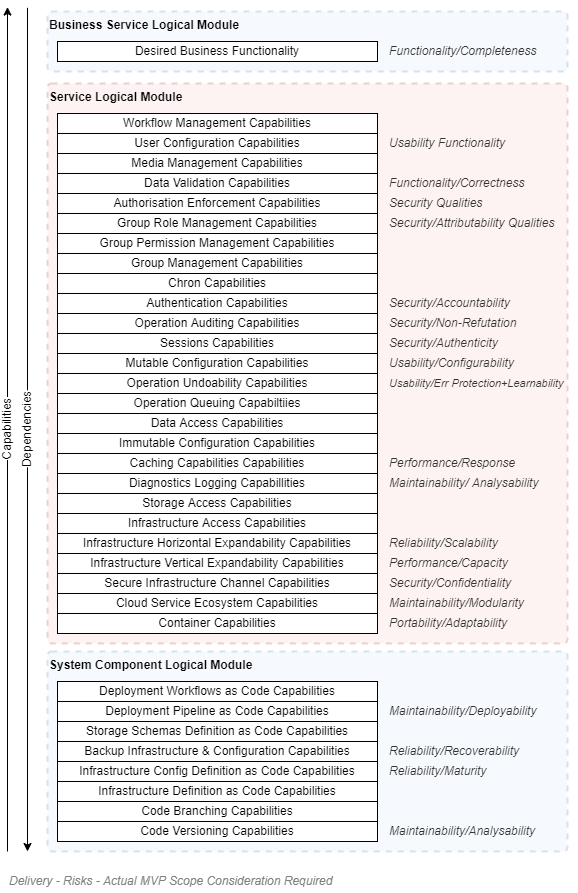

The diagram above was exported from draw.io. Its source (the exported page's mxGraphModel, read from the mxfile embedded in the PNG):
<mxGraphModel dx="782" dy="549" grid="1" gridSize="10" guides="1" tooltips="1" connect="1" arrows="1" fold="1" page="1" pageScale="1" pageWidth="827" pageHeight="1169" math="0" shadow="0">
  <root>
    <mxCell id="-BrajJWMdlDlLLLegIw4-0" />
    <mxCell id="-BrajJWMdlDlLLLegIw4-1" parent="-BrajJWMdlDlLLLegIw4-0" />
    <mxCell id="-BrajJWMdlDlLLLegIw4-4" value="Service Logical Module" style="rounded=1;whiteSpace=wrap;html=1;fontSize=12;fillColor=#f8cecc;opacity=25;align=left;strokeWidth=2;dashed=1;absoluteArcSize=1;arcSize=8;container=1;collapsible=0;recursiveResize=0;verticalAlign=top;strokeColor=#b85450;fontStyle=1" parent="-BrajJWMdlDlLLLegIw4-1" vertex="1">
      <mxGeometry x="160" y="232" width="520" height="560" as="geometry" />
    </mxCell>
    <mxCell id="-BrajJWMdlDlLLLegIw4-5" value="Authorisation Enforcement Capabilities" style="rounded=0;whiteSpace=wrap;html=1;fontSize=12;fillColor=#ffffff;gradientColor=none;align=center;" parent="-BrajJWMdlDlLLLegIw4-4" vertex="1">
      <mxGeometry x="10" y="110" width="320" height="20" as="geometry" />
    </mxCell>
    <mxCell id="-BrajJWMdlDlLLLegIw4-6" value="Authentication&amp;nbsp;Capabilities" style="rounded=0;whiteSpace=wrap;html=1;fontSize=12;fillColor=#ffffff;gradientColor=none;align=center;" parent="-BrajJWMdlDlLLLegIw4-4" vertex="1">
      <mxGeometry x="10" y="210" width="320" height="20" as="geometry" />
    </mxCell>
    <mxCell id="-BrajJWMdlDlLLLegIw4-7" value="Sessions&amp;nbsp;Capabilities" style="rounded=0;whiteSpace=wrap;html=1;fontSize=12;fillColor=#ffffff;gradientColor=none;align=center;" parent="-BrajJWMdlDlLLLegIw4-4" vertex="1">
      <mxGeometry x="10" y="250" width="320" height="20" as="geometry" />
    </mxCell>
    <mxCell id="-BrajJWMdlDlLLLegIw4-8" value="Operation Auditing&amp;nbsp;Capabilities" style="rounded=0;whiteSpace=wrap;html=1;fontSize=12;fillColor=#ffffff;gradientColor=none;align=center;" parent="-BrajJWMdlDlLLLegIw4-4" vertex="1">
      <mxGeometry x="10" y="230" width="320" height="20" as="geometry" />
    </mxCell>
    <mxCell id="-BrajJWMdlDlLLLegIw4-9" value="Data Access&amp;nbsp;Capabilities" style="rounded=0;whiteSpace=wrap;html=1;fontSize=12;fillColor=#ffffff;gradientColor=none;align=center;" parent="-BrajJWMdlDlLLLegIw4-4" vertex="1">
      <mxGeometry x="10" y="330" width="320" height="20" as="geometry" />
    </mxCell>
    <mxCell id="-BrajJWMdlDlLLLegIw4-10" value="Data Validation&amp;nbsp;Capabilities" style="rounded=0;whiteSpace=wrap;html=1;fontSize=12;fillColor=#ffffff;gradientColor=none;align=center;" parent="-BrajJWMdlDlLLLegIw4-4" vertex="1">
      <mxGeometry x="10" y="90" width="320" height="20" as="geometry" />
    </mxCell>
    <mxCell id="-BrajJWMdlDlLLLegIw4-11" value="Infrastructure Access&amp;nbsp;Capabilities" style="rounded=0;whiteSpace=wrap;html=1;fontSize=12;fillColor=#ffffff;gradientColor=none;align=center;" parent="-BrajJWMdlDlLLLegIw4-4" vertex="1">
      <mxGeometry x="10" y="430" width="320" height="20" as="geometry" />
    </mxCell>
    <mxCell id="-BrajJWMdlDlLLLegIw4-12" value="Immutable Configuration&amp;nbsp;Capabilities" style="rounded=0;whiteSpace=wrap;html=1;fontSize=12;fillColor=#ffffff;gradientColor=none;align=center;" parent="-BrajJWMdlDlLLLegIw4-4" vertex="1">
      <mxGeometry x="10" y="350" width="320" height="20" as="geometry" />
    </mxCell>
    <mxCell id="-BrajJWMdlDlLLLegIw4-13" value="Mutable Configuration&amp;nbsp;Capabilities" style="rounded=0;whiteSpace=wrap;html=1;fontSize=12;fillColor=#ffffff;gradientColor=none;align=center;" parent="-BrajJWMdlDlLLLegIw4-4" vertex="1">
      <mxGeometry x="10" y="270" width="320" height="20" as="geometry" />
    </mxCell>
    <mxCell id="-BrajJWMdlDlLLLegIw4-14" value="User Configuration Capabilities" style="rounded=0;whiteSpace=wrap;html=1;fontSize=12;fillColor=#ffffff;gradientColor=none;align=center;" parent="-BrajJWMdlDlLLLegIw4-4" vertex="1">
      <mxGeometry x="10" y="50" width="320" height="20" as="geometry" />
    </mxCell>
    <mxCell id="-BrajJWMdlDlLLLegIw4-15" value="Group Role Management&amp;nbsp;Capabilities" style="rounded=0;whiteSpace=wrap;html=1;fontSize=12;fillColor=#ffffff;gradientColor=none;align=center;" parent="-BrajJWMdlDlLLLegIw4-4" vertex="1">
      <mxGeometry x="10" y="130" width="320" height="20" as="geometry" />
    </mxCell>
    <mxCell id="-BrajJWMdlDlLLLegIw4-16" value="Group Permission Management&amp;nbsp;Capabilities" style="rounded=0;whiteSpace=wrap;html=1;fontSize=12;fillColor=#ffffff;gradientColor=none;align=center;" parent="-BrajJWMdlDlLLLegIw4-4" vertex="1">
      <mxGeometry x="10" y="150" width="320" height="20" as="geometry" />
    </mxCell>
    <mxCell id="-BrajJWMdlDlLLLegIw4-17" value="Caching Capabilities&amp;nbsp;Capabilities" style="rounded=0;whiteSpace=wrap;html=1;fontSize=12;fillColor=#ffffff;gradientColor=none;align=center;" parent="-BrajJWMdlDlLLLegIw4-4" vertex="1">
      <mxGeometry x="10" y="370" width="320" height="20" as="geometry" />
    </mxCell>
    <mxCell id="-BrajJWMdlDlLLLegIw4-18" value="Usability Functionality" style="rounded=0;whiteSpace=wrap;html=1;fontSize=12;align=left;fontColor=#333333;strokeColor=none;fillColor=none;fontStyle=2" parent="-BrajJWMdlDlLLLegIw4-4" vertex="1">
      <mxGeometry x="340" y="50" width="180" height="20" as="geometry" />
    </mxCell>
    <mxCell id="-BrajJWMdlDlLLLegIw4-19" value="Security/Attributability Qualities" style="rounded=0;whiteSpace=wrap;html=1;fontSize=12;align=left;fontColor=#333333;strokeColor=none;fillColor=none;fontStyle=2" parent="-BrajJWMdlDlLLLegIw4-4" vertex="1">
      <mxGeometry x="340" y="130" width="190" height="20" as="geometry" />
    </mxCell>
    <mxCell id="-BrajJWMdlDlLLLegIw4-20" value="Security Qualities" style="rounded=0;whiteSpace=wrap;html=1;fontSize=12;align=left;fontColor=#333333;strokeColor=none;fillColor=none;fontStyle=2" parent="-BrajJWMdlDlLLLegIw4-4" vertex="1">
      <mxGeometry x="340" y="110" width="190" height="20" as="geometry" />
    </mxCell>
    <mxCell id="-BrajJWMdlDlLLLegIw4-21" value="Security/Non-Refutation" style="rounded=0;whiteSpace=wrap;html=1;fontSize=12;align=left;fontColor=#333333;strokeColor=none;fillColor=none;fontStyle=2" parent="-BrajJWMdlDlLLLegIw4-4" vertex="1">
      <mxGeometry x="340" y="230" width="190" height="20" as="geometry" />
    </mxCell>
    <mxCell id="-BrajJWMdlDlLLLegIw4-22" value="Infrastructure Horizontal Expandability Capabilities" style="rounded=0;whiteSpace=wrap;html=1;fontSize=12;fillColor=#ffffff;gradientColor=none;align=center;" parent="-BrajJWMdlDlLLLegIw4-4" vertex="1">
      <mxGeometry x="10" y="450" width="320" height="20" as="geometry" />
    </mxCell>
    <mxCell id="-BrajJWMdlDlLLLegIw4-23" value="Infrastructure Vertical Expandability Capabilities" style="rounded=0;whiteSpace=wrap;html=1;fontSize=12;fillColor=#ffffff;gradientColor=none;align=center;" parent="-BrajJWMdlDlLLLegIw4-4" vertex="1">
      <mxGeometry x="10" y="470" width="320" height="20" as="geometry" />
    </mxCell>
    <mxCell id="-BrajJWMdlDlLLLegIw4-24" value="Secure Infrastructure Channel Capabilities" style="rounded=0;whiteSpace=wrap;html=1;fontSize=12;fillColor=#ffffff;gradientColor=none;align=center;" parent="-BrajJWMdlDlLLLegIw4-4" vertex="1">
      <mxGeometry x="10" y="490" width="320" height="20" as="geometry" />
    </mxCell>
    <mxCell id="-BrajJWMdlDlLLLegIw4-25" value="Security/Confidentiality" style="rounded=0;whiteSpace=wrap;html=1;fontSize=12;align=left;fontColor=#333333;strokeColor=none;fillColor=none;fontStyle=2" parent="-BrajJWMdlDlLLLegIw4-4" vertex="1">
      <mxGeometry x="340" y="490" width="190" height="20" as="geometry" />
    </mxCell>
    <mxCell id="-BrajJWMdlDlLLLegIw4-27" value="Functionality/Correctness" style="rounded=0;whiteSpace=wrap;html=1;fontSize=12;align=left;fontColor=#333333;strokeColor=none;fillColor=none;fontStyle=2" parent="-BrajJWMdlDlLLLegIw4-4" vertex="1">
      <mxGeometry x="340" y="90" width="190" height="20" as="geometry" />
    </mxCell>
    <mxCell id="-BrajJWMdlDlLLLegIw4-28" value="Cloud Service Ecosystem Capabilities" style="rounded=0;whiteSpace=wrap;html=1;fontSize=12;fillColor=#ffffff;gradientColor=none;align=center;" parent="-BrajJWMdlDlLLLegIw4-4" vertex="1">
      <mxGeometry x="10" y="510" width="320" height="20" as="geometry" />
    </mxCell>
    <mxCell id="-BrajJWMdlDlLLLegIw4-29" value="Maintainability/Modularity" style="rounded=0;whiteSpace=wrap;html=1;fontSize=12;align=left;fontColor=#333333;strokeColor=none;fillColor=none;fontStyle=2" parent="-BrajJWMdlDlLLLegIw4-4" vertex="1">
      <mxGeometry x="340" y="510" width="190" height="20" as="geometry" />
    </mxCell>
    <mxCell id="-BrajJWMdlDlLLLegIw4-30" value="Container Capabilities" style="rounded=0;whiteSpace=wrap;html=1;fontSize=12;fillColor=#ffffff;gradientColor=none;align=center;" parent="-BrajJWMdlDlLLLegIw4-4" vertex="1">
      <mxGeometry x="10" y="530" width="320" height="20" as="geometry" />
    </mxCell>
    <mxCell id="-BrajJWMdlDlLLLegIw4-31" value="Portability/Adaptability" style="rounded=0;whiteSpace=wrap;html=1;fontSize=12;align=left;fontColor=#333333;strokeColor=none;fillColor=none;fontStyle=2" parent="-BrajJWMdlDlLLLegIw4-4" vertex="1">
      <mxGeometry x="340" y="530" width="190" height="20" as="geometry" />
    </mxCell>
    <mxCell id="-BrajJWMdlDlLLLegIw4-32" value="Storage Access Capabilities" style="rounded=0;whiteSpace=wrap;html=1;fontSize=12;fillColor=#ffffff;gradientColor=none;align=center;" parent="-BrajJWMdlDlLLLegIw4-4" vertex="1">
      <mxGeometry x="10" y="410" width="320" height="20" as="geometry" />
    </mxCell>
    <mxCell id="-BrajJWMdlDlLLLegIw4-33" value="Diagnostics Logging Capabillities" style="rounded=0;whiteSpace=wrap;html=1;fontSize=12;fillColor=#ffffff;gradientColor=none;align=center;" parent="-BrajJWMdlDlLLLegIw4-4" vertex="1">
      <mxGeometry x="10" y="390" width="320" height="20" as="geometry" />
    </mxCell>
    <mxCell id="-BrajJWMdlDlLLLegIw4-34" value="Maintainability/ Analysability" style="rounded=0;whiteSpace=wrap;html=1;fontSize=12;align=left;fontColor=#333333;strokeColor=none;fillColor=none;fontStyle=2" parent="-BrajJWMdlDlLLLegIw4-4" vertex="1">
      <mxGeometry x="340" y="390" width="190" height="20" as="geometry" />
    </mxCell>
    <mxCell id="-BrajJWMdlDlLLLegIw4-35" value="Chron Capabilities" style="rounded=0;whiteSpace=wrap;html=1;fontSize=12;fillColor=#ffffff;gradientColor=none;align=center;" parent="-BrajJWMdlDlLLLegIw4-4" vertex="1">
      <mxGeometry x="10" y="190" width="320" height="20" as="geometry" />
    </mxCell>
    <mxCell id="-BrajJWMdlDlLLLegIw4-36" value="Operation Queuing Capabiltiies" style="rounded=0;whiteSpace=wrap;html=1;fontSize=12;fillColor=#ffffff;gradientColor=none;align=center;" parent="-BrajJWMdlDlLLLegIw4-4" vertex="1">
      <mxGeometry x="10" y="310" width="320" height="20" as="geometry" />
    </mxCell>
    <mxCell id="-BrajJWMdlDlLLLegIw4-37" value="Group Management Capabilities" style="rounded=0;whiteSpace=wrap;html=1;fontSize=12;fillColor=#ffffff;gradientColor=none;align=center;" parent="-BrajJWMdlDlLLLegIw4-4" vertex="1">
      <mxGeometry x="10" y="170" width="320" height="20" as="geometry" />
    </mxCell>
    <mxCell id="-BrajJWMdlDlLLLegIw4-38" value="Workflow Management Capabilities" style="rounded=0;whiteSpace=wrap;html=1;fontSize=12;fillColor=#ffffff;gradientColor=none;align=center;" parent="-BrajJWMdlDlLLLegIw4-4" vertex="1">
      <mxGeometry x="10" y="30" width="320" height="20" as="geometry" />
    </mxCell>
    <mxCell id="-BrajJWMdlDlLLLegIw4-39" value="Operation Undoability Capabilities" style="rounded=0;whiteSpace=wrap;html=1;fontSize=12;fillColor=#ffffff;gradientColor=none;align=center;" parent="-BrajJWMdlDlLLLegIw4-4" vertex="1">
      <mxGeometry x="10" y="290" width="320" height="20" as="geometry" />
    </mxCell>
    <mxCell id="-BrajJWMdlDlLLLegIw4-41" value="Media Management Capabilities" style="rounded=0;whiteSpace=wrap;html=1;fontSize=12;fillColor=#ffffff;gradientColor=none;align=center;" parent="-BrajJWMdlDlLLLegIw4-4" vertex="1">
      <mxGeometry x="10" y="70" width="320" height="20" as="geometry" />
    </mxCell>
    <mxCell id="5X5S7UixBznpLlpwAYRu-4" value="Performance/Capacity" style="rounded=0;whiteSpace=wrap;html=1;fontSize=12;align=left;fontColor=#333333;strokeColor=none;fillColor=none;fontStyle=2" parent="-BrajJWMdlDlLLLegIw4-4" vertex="1">
      <mxGeometry x="340" y="470" width="190" height="20" as="geometry" />
    </mxCell>
    <mxCell id="5X5S7UixBznpLlpwAYRu-5" value="Reliability/Scalability" style="rounded=0;whiteSpace=wrap;html=1;fontSize=12;align=left;fontColor=#333333;strokeColor=none;fillColor=none;fontStyle=2" parent="-BrajJWMdlDlLLLegIw4-4" vertex="1">
      <mxGeometry x="340" y="450" width="190" height="20" as="geometry" />
    </mxCell>
    <mxCell id="5X5S7UixBznpLlpwAYRu-12" value="Performance/Response" style="rounded=0;whiteSpace=wrap;html=1;fontSize=12;align=left;fontColor=#333333;strokeColor=none;fillColor=none;fontStyle=2" parent="-BrajJWMdlDlLLLegIw4-4" vertex="1">
      <mxGeometry x="340" y="370" width="190" height="20" as="geometry" />
    </mxCell>
    <mxCell id="5X5S7UixBznpLlpwAYRu-3" value="Usability/Configurability" style="rounded=0;whiteSpace=wrap;html=1;fontSize=12;align=left;fontColor=#333333;strokeColor=none;fillColor=none;fontStyle=2" parent="-BrajJWMdlDlLLLegIw4-4" vertex="1">
      <mxGeometry x="340" y="270" width="190" height="20" as="geometry" />
    </mxCell>
    <mxCell id="-BrajJWMdlDlLLLegIw4-40" value="&lt;font style=&quot;font-size: 11px&quot;&gt;Usability/Err Protection+Learnability&lt;/font&gt;" style="rounded=0;whiteSpace=wrap;html=1;fontSize=12;align=left;fontColor=#333333;strokeColor=none;fillColor=none;fontStyle=2" parent="-BrajJWMdlDlLLLegIw4-4" vertex="1">
      <mxGeometry x="340" y="290" width="190" height="20" as="geometry" />
    </mxCell>
    <mxCell id="5X5S7UixBznpLlpwAYRu-14" value="Security/Authenticity" style="rounded=0;whiteSpace=wrap;html=1;fontSize=12;align=left;fontColor=#333333;strokeColor=none;fillColor=none;fontStyle=2" parent="-BrajJWMdlDlLLLegIw4-4" vertex="1">
      <mxGeometry x="340" y="250" width="190" height="20" as="geometry" />
    </mxCell>
    <mxCell id="5X5S7UixBznpLlpwAYRu-13" value="Security/Accountability" style="rounded=0;whiteSpace=wrap;html=1;fontSize=12;align=left;fontColor=#333333;strokeColor=none;fillColor=none;fontStyle=2" parent="-BrajJWMdlDlLLLegIw4-4" vertex="1">
      <mxGeometry x="340" y="210" width="190" height="20" as="geometry" />
    </mxCell>
    <mxCell id="-BrajJWMdlDlLLLegIw4-43" value="Business Service Logical Module" style="rounded=1;whiteSpace=wrap;html=1;fontSize=12;fillColor=#dae8fc;opacity=25;align=left;strokeWidth=2;dashed=1;absoluteArcSize=1;arcSize=8;container=1;collapsible=0;recursiveResize=0;verticalAlign=top;strokeColor=#6c8ebf;fontStyle=1" parent="-BrajJWMdlDlLLLegIw4-1" vertex="1">
      <mxGeometry x="160" y="160" width="520" height="60" as="geometry" />
    </mxCell>
    <mxCell id="-BrajJWMdlDlLLLegIw4-44" value="Desired Business Functionality" style="rounded=0;whiteSpace=wrap;html=1;fontSize=12;fillColor=#ffffff;gradientColor=none;align=center;" parent="-BrajJWMdlDlLLLegIw4-43" vertex="1">
      <mxGeometry x="10" y="30" width="320" height="20" as="geometry" />
    </mxCell>
    <mxCell id="-BrajJWMdlDlLLLegIw4-45" value="Functionality/Completeness" style="rounded=0;whiteSpace=wrap;html=1;fontSize=12;align=left;fontColor=#333333;strokeColor=none;fillColor=none;fontStyle=2" parent="-BrajJWMdlDlLLLegIw4-43" vertex="1">
      <mxGeometry x="340" y="30" width="190" height="20" as="geometry" />
    </mxCell>
    <mxCell id="-BrajJWMdlDlLLLegIw4-46" value="System Component Logical Module" style="rounded=1;whiteSpace=wrap;html=1;fontSize=12;fillColor=#dae8fc;opacity=25;align=left;strokeWidth=2;dashed=1;absoluteArcSize=1;arcSize=8;container=1;collapsible=0;recursiveResize=0;verticalAlign=top;strokeColor=#6c8ebf;fontStyle=1" parent="-BrajJWMdlDlLLLegIw4-1" vertex="1">
      <mxGeometry x="160" y="800" width="520" height="200" as="geometry" />
    </mxCell>
    <mxCell id="-BrajJWMdlDlLLLegIw4-47" value="Deployment Pipeline as Code&amp;nbsp;Capabilities" style="rounded=0;whiteSpace=wrap;html=1;fontSize=12;fillColor=#ffffff;gradientColor=none;align=center;" parent="-BrajJWMdlDlLLLegIw4-46" vertex="1">
      <mxGeometry x="10" y="50" width="320" height="20" as="geometry" />
    </mxCell>
    <mxCell id="-BrajJWMdlDlLLLegIw4-48" value="Storage Schemas Definition as Code&amp;nbsp;Capabilities" style="rounded=0;whiteSpace=wrap;html=1;fontSize=12;fillColor=#ffffff;gradientColor=none;align=center;" parent="-BrajJWMdlDlLLLegIw4-46" vertex="1">
      <mxGeometry x="10" y="70" width="320" height="20" as="geometry" />
    </mxCell>
    <mxCell id="-BrajJWMdlDlLLLegIw4-49" value="Infrastructure Config Definition as Code&amp;nbsp;Capabilities" style="rounded=0;whiteSpace=wrap;html=1;fontSize=12;fillColor=#ffffff;gradientColor=none;align=center;" parent="-BrajJWMdlDlLLLegIw4-46" vertex="1">
      <mxGeometry x="10" y="110" width="320" height="20" as="geometry" />
    </mxCell>
    <mxCell id="-BrajJWMdlDlLLLegIw4-50" value="Infrastructure Definition as Code&amp;nbsp;Capabilities" style="rounded=0;whiteSpace=wrap;html=1;fontSize=12;fillColor=#ffffff;gradientColor=none;align=center;" parent="-BrajJWMdlDlLLLegIw4-46" vertex="1">
      <mxGeometry x="10" y="130" width="320" height="20" as="geometry" />
    </mxCell>
    <mxCell id="-BrajJWMdlDlLLLegIw4-51" value="Code Versioning Capabilities" style="rounded=0;whiteSpace=wrap;html=1;fontSize=12;fillColor=#ffffff;gradientColor=none;align=center;" parent="-BrajJWMdlDlLLLegIw4-46" vertex="1">
      <mxGeometry x="10" y="170" width="320" height="20" as="geometry" />
    </mxCell>
    <mxCell id="-BrajJWMdlDlLLLegIw4-52" value="Code Branching Capabilities" style="rounded=0;whiteSpace=wrap;html=1;fontSize=12;fillColor=#ffffff;gradientColor=none;align=center;" parent="-BrajJWMdlDlLLLegIw4-46" vertex="1">
      <mxGeometry x="10" y="150" width="320" height="20" as="geometry" />
    </mxCell>
    <mxCell id="-BrajJWMdlDlLLLegIw4-53" value="Deployment Workflows as Code Capabilities" style="rounded=0;whiteSpace=wrap;html=1;fontSize=12;fillColor=#ffffff;gradientColor=none;align=center;" parent="-BrajJWMdlDlLLLegIw4-46" vertex="1">
      <mxGeometry x="10" y="30" width="320" height="20" as="geometry" />
    </mxCell>
    <mxCell id="5X5S7UixBznpLlpwAYRu-0" value="Maintainability/Deployability" style="rounded=0;whiteSpace=wrap;html=1;fontSize=12;align=left;fontColor=#333333;strokeColor=none;fillColor=none;fontStyle=2" parent="-BrajJWMdlDlLLLegIw4-46" vertex="1">
      <mxGeometry x="340" y="50" width="190" height="20" as="geometry" />
    </mxCell>
    <mxCell id="5X5S7UixBznpLlpwAYRu-7" value="Backup Infrastructure &amp;amp; Configuration Capabilities" style="rounded=0;whiteSpace=wrap;html=1;fontSize=12;fillColor=#ffffff;gradientColor=none;align=center;" parent="-BrajJWMdlDlLLLegIw4-46" vertex="1">
      <mxGeometry x="10" y="90" width="320" height="20" as="geometry" />
    </mxCell>
    <mxCell id="5X5S7UixBznpLlpwAYRu-8" value="Reliability/Recoverability" style="rounded=0;whiteSpace=wrap;html=1;fontSize=12;align=left;fontColor=#333333;strokeColor=none;fillColor=none;fontStyle=2" parent="-BrajJWMdlDlLLLegIw4-46" vertex="1">
      <mxGeometry x="340" y="90" width="130" height="20" as="geometry" />
    </mxCell>
    <mxCell id="5X5S7UixBznpLlpwAYRu-10" value="Reliability/Maturity" style="rounded=0;whiteSpace=wrap;html=1;fontSize=12;align=left;fontColor=#333333;strokeColor=none;fillColor=none;fontStyle=2" parent="-BrajJWMdlDlLLLegIw4-46" vertex="1">
      <mxGeometry x="340" y="110" width="190" height="20" as="geometry" />
    </mxCell>
    <mxCell id="5X5S7UixBznpLlpwAYRu-27" value="Maintainability/Analysability" style="rounded=0;whiteSpace=wrap;html=1;fontSize=12;align=left;fontColor=#333333;strokeColor=none;fillColor=none;fontStyle=2" parent="-BrajJWMdlDlLLLegIw4-46" vertex="1">
      <mxGeometry x="340" y="170" width="190" height="20" as="geometry" />
    </mxCell>
    <mxCell id="995qZYAzxW0z-J95I0I1-0" value="&lt;font style=&quot;font-size: 12px&quot;&gt;Delivery - Risks - Actual MVP Scope Consideration Required&lt;/font&gt;" style="text;strokeColor=none;fillColor=none;html=1;fontSize=12;fontStyle=2;verticalAlign=middle;align=left;shadow=0;glass=0;comic=0;opacity=30;fontColor=#808080;" parent="-BrajJWMdlDlLLLegIw4-1" vertex="1">
      <mxGeometry x="120" y="1020" width="520" height="20" as="geometry" />
    </mxCell>
    <mxCell id="4mRMCwWcApW8Oy1SINjV-0" value="Capabilities" style="endArrow=classic;html=1;fontSize=12;horizontal=0;" parent="-BrajJWMdlDlLLLegIw4-1" edge="1">
      <mxGeometry width="50" height="50" relative="1" as="geometry">
        <mxPoint x="120" y="1000" as="sourcePoint" />
        <mxPoint x="120" y="155.5555419921875" as="targetPoint" />
      </mxGeometry>
    </mxCell>
    <mxCell id="4mRMCwWcApW8Oy1SINjV-1" value="Dependencies" style="endArrow=classic;html=1;fontSize=12;horizontal=0;" parent="-BrajJWMdlDlLLLegIw4-1" edge="1">
      <mxGeometry width="50" height="50" relative="1" as="geometry">
        <mxPoint x="140" y="156.29629516601562" as="sourcePoint" />
        <mxPoint x="140" y="1000" as="targetPoint" />
      </mxGeometry>
    </mxCell>
  </root>
</mxGraphModel>